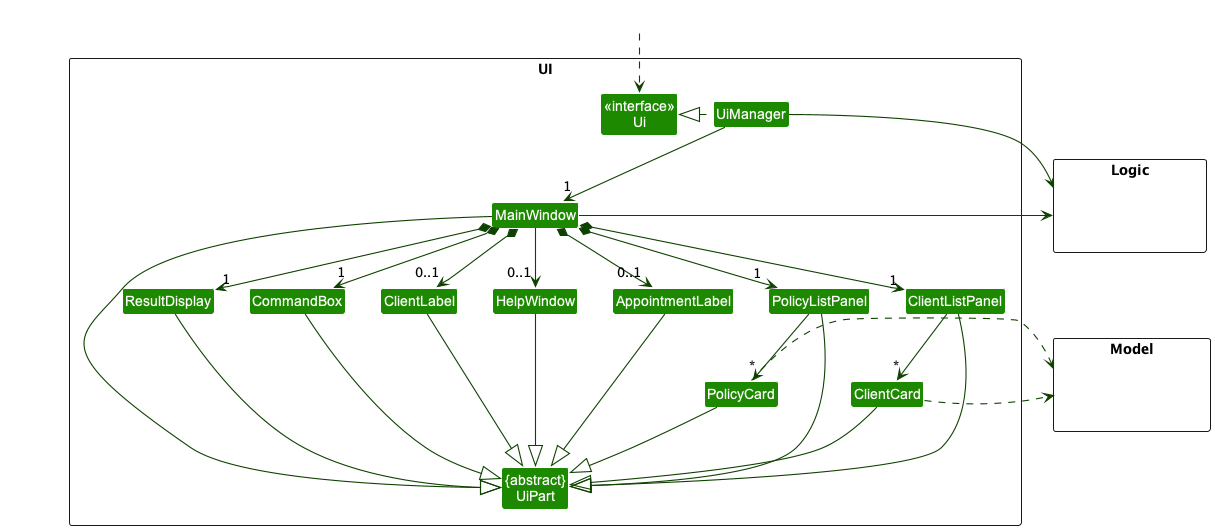

The diagram above was rendered by PlantUML. Its source (embedded in the PNG):
@startuml
!include style.puml
skinparam arrowThickness 1.1
skinparam arrowColor UI_COLOR_T4
skinparam classBackgroundColor UI_COLOR

package UI <<Rectangle>> {
Class "<<interface>>\nUi" as Ui
Class "{abstract}\nUiPart" as UiPart
Class UiManager
Class MainWindow
Class HelpWindow
Class ResultDisplay
Class ClientListPanel
Class ClientCard
Class ClientLabel
Class PolicyListPanel
Class PolicyCard
Class CommandBox
Class AppointmentLabel
}

package Model <<Rectangle>> {
Class HiddenModel #FFFFFF
}

package Logic <<Rectangle>> {
Class HiddenLogic #FFFFFF
}

Class HiddenOutside #FFFFFF
HiddenOutside ..> Ui

UiManager .left.|> Ui
UiManager -down-> "1" MainWindow
MainWindow *-down->  "1" CommandBox
MainWindow *-down-> "1" ResultDisplay
MainWindow *-down-> "1" ClientListPanel
MainWindow *-down-> "1" PolicyListPanel
MainWindow --> "0..1" HelpWindow
MainWindow *-down-> "0..1" ClientLabel
MainWindow *-down-> "0..1" AppointmentLabel

ClientListPanel -down-> "*" ClientCard
PolicyListPanel -down-> "*" PolicyCard

MainWindow -left-|> UiPart

ResultDisplay --|> UiPart
CommandBox --|> UiPart
ClientListPanel --|> UiPart
ClientCard --|> UiPart
PolicyListPanel --|> UiPart
PolicyCard --|> UiPart
ClientLabel --|> UiPart
AppointmentLabel --|> UiPart

HelpWindow --|> UiPart

ClientCard .right.> Model
PolicyCard .right.> Model
UiManager -right-> Logic
MainWindow -left-> Logic

ClientListPanel -[hidden]left- HelpWindow
ClientListPanel -[hidden]left- AppointmentLabel
ClientCard -[hidden]left- PolicyCard
PolicyListPanel -[hidden]left- HelpWindow
PolicyCard -[hidden]left- ClientCard
HelpWindow -[hidden]left- CommandBox
ClientLabel -[hidden]left- CommandBox
CommandBox -[hidden]left- ResultDisplay

MainWindow -[hidden]-|> UiPart
@enduml